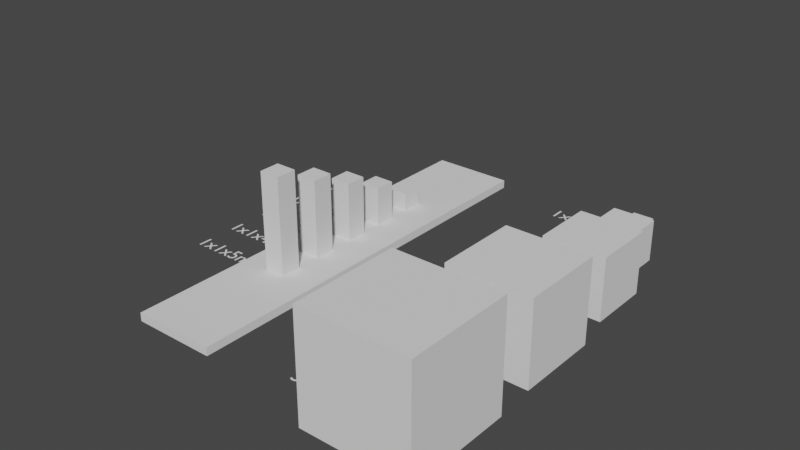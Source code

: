 # Source: 3._Scaling_Objects.blend  (saved by Blender 5.1.30; exported with 4.5.12 LTS)
import bpy
from mathutils import Matrix  # noqa: F401  (used for matrix-valued properties, if any)

bpy.ops.wm.read_factory_settings(use_empty=True)
scene = bpy.context.scene
scene.name = 'Scene'

# ---- collections
col_collection = bpy.data.collections.new('Collection'); scene.collection.children.link(col_collection)

# ---- world
world_world = bpy.data.worlds.new('World'); scene.world = world_world
world_world.use_nodes = True; world_world.node_tree.nodes.clear()
_N = world_world.node_tree.nodes; _L = world_world.node_tree.links
n0 = _N.new('ShaderNodeOutputWorld'); n0.name = 'World Output'; n0.location = (300, 300)
n1 = _N.new('ShaderNodeBackground'); n1.name = 'Background'; n1.location = (10, 300)
n1.inputs[0].default_value = (0.05088, 0.05088, 0.05088, 1.0)
_L.new(n1.outputs[0], n0.inputs[0])
n0.is_active_output = True
world_world.color = (0.05088, 0.05088, 0.05088)
world_world.use_sun_shadow = False
world_world.sun_shadow_jitter_overblur = 0.0

# ---- meshes
me_cube_004 = bpy.data.meshes.new('Cube.004')
me_cube_004.from_pydata([(-0.5, -0.5, -0.5), (-0.5, -0.5, 0.5), (-0.5, 0.5, -0.5), (-0.5, 0.5, 0.5), (0.5, -0.5, -0.5), (0.5, -0.5, 0.5), (0.5, 0.5, -0.5), (0.5, 0.5, 0.5)], [], [(0, 1, 3, 2), (2, 3, 7, 6), (6, 7, 5, 4), (4, 5, 1, 0), (2, 6, 4, 0), (7, 3, 1, 5)])
_uv = me_cube_004.uv_layers.new(name='UVMap')
_uv.uv.foreach_set('vector', [0.375, 0.0, 0.625, 0.0, 0.625, 0.25, 0.375, 0.25, 0.375, 0.25, 0.625, 0.25, 0.625, 0.5, 0.375, 0.5, 0.375, 0.5, 0.625, 0.5, 0.625, 0.75, 0.375, 0.75, 0.375, 0.75, 0.625, 0.75, 0.625, 1.0, 0.375, 1.0, 0.125, 0.5, 0.375, 0.5, 0.375, 0.75, 0.125, 0.75, 0.625, 0.5, 0.875, 0.5, 0.875, 0.75, 0.625, 0.75])
me_cube_004.update()
me_cube_005 = bpy.data.meshes.new('Cube.005')
me_cube_005.from_pydata([(-0.5, -0.5, -0.5), (-0.5, -0.5, 0.5), (-0.5, 0.5, -0.5), (-0.5, 0.5, 0.5), (0.5, -0.5, -0.5), (0.5, -0.5, 0.5), (0.5, 0.5, -0.5), (0.5, 0.5, 0.5)], [], [(0, 1, 3, 2), (2, 3, 7, 6), (6, 7, 5, 4), (4, 5, 1, 0), (2, 6, 4, 0), (7, 3, 1, 5)])
_uv = me_cube_005.uv_layers.new(name='UVMap')
_uv.uv.foreach_set('vector', [0.375, 0.0, 0.625, 0.0, 0.625, 0.25, 0.375, 0.25, 0.375, 0.25, 0.625, 0.25, 0.625, 0.5, 0.375, 0.5, 0.375, 0.5, 0.625, 0.5, 0.625, 0.75, 0.375, 0.75, 0.375, 0.75, 0.625, 0.75, 0.625, 1.0, 0.375, 1.0, 0.125, 0.5, 0.375, 0.5, 0.375, 0.75, 0.125, 0.75, 0.625, 0.5, 0.875, 0.5, 0.875, 0.75, 0.625, 0.75])
me_cube_005.update()
me_cube_007 = bpy.data.meshes.new('Cube.007')
me_cube_007.from_pydata([(-0.5, -0.5, -0.5), (-0.5, -0.5, 0.5), (-0.5, 0.5, -0.5), (-0.5, 0.5, 0.5), (0.5, -0.5, -0.5), (0.5, -0.5, 0.5), (0.5, 0.5, -0.5), (0.5, 0.5, 0.5)], [], [(0, 1, 3, 2), (2, 3, 7, 6), (6, 7, 5, 4), (4, 5, 1, 0), (2, 6, 4, 0), (7, 3, 1, 5)])
_uv = me_cube_007.uv_layers.new(name='UVMap')
_uv.uv.foreach_set('vector', [0.375, 0.0, 0.625, 0.0, 0.625, 0.25, 0.375, 0.25, 0.375, 0.25, 0.625, 0.25, 0.625, 0.5, 0.375, 0.5, 0.375, 0.5, 0.625, 0.5, 0.625, 0.75, 0.375, 0.75, 0.375, 0.75, 0.625, 0.75, 0.625, 1.0, 0.375, 1.0, 0.125, 0.5, 0.375, 0.5, 0.375, 0.75, 0.125, 0.75, 0.625, 0.5, 0.875, 0.5, 0.875, 0.75, 0.625, 0.75])
me_cube_007.update()
me_cube_009 = bpy.data.meshes.new('Cube.009')
me_cube_009.from_pydata([(-0.5, -0.5, -0.5), (-0.5, -0.5, 0.5), (-0.5, 0.5, -0.5), (-0.5, 0.5, 0.5), (0.5, -0.5, -0.5), (0.5, -0.5, 0.5), (0.5, 0.5, -0.5), (0.5, 0.5, 0.5)], [], [(0, 1, 3, 2), (2, 3, 7, 6), (6, 7, 5, 4), (4, 5, 1, 0), (2, 6, 4, 0), (7, 3, 1, 5)])
_uv = me_cube_009.uv_layers.new(name='UVMap')
_uv.uv.foreach_set('vector', [0.375, 0.0, 0.625, 0.0, 0.625, 0.25, 0.375, 0.25, 0.375, 0.25, 0.625, 0.25, 0.625, 0.5, 0.375, 0.5, 0.375, 0.5, 0.625, 0.5, 0.625, 0.75, 0.375, 0.75, 0.375, 0.75, 0.625, 0.75, 0.625, 1.0, 0.375, 1.0, 0.125, 0.5, 0.375, 0.5, 0.375, 0.75, 0.125, 0.75, 0.625, 0.5, 0.875, 0.5, 0.875, 0.75, 0.625, 0.75])
me_cube_009.update()
me_cube_010 = bpy.data.meshes.new('Cube.010')
me_cube_010.from_pydata([(-0.5, -0.5, -0.5), (-0.5, -0.5, 0.5), (-0.5, 0.5, -0.5), (-0.5, 0.5, 0.5), (0.5, -0.5, -0.5), (0.5, -0.5, 0.5), (0.5, 0.5, -0.5), (0.5, 0.5, 0.5)], [], [(0, 1, 3, 2), (2, 3, 7, 6), (6, 7, 5, 4), (4, 5, 1, 0), (2, 6, 4, 0), (7, 3, 1, 5)])
_uv = me_cube_010.uv_layers.new(name='UVMap')
_uv.uv.foreach_set('vector', [0.375, 0.0, 0.625, 0.0, 0.625, 0.25, 0.375, 0.25, 0.375, 0.25, 0.625, 0.25, 0.625, 0.5, 0.375, 0.5, 0.375, 0.5, 0.625, 0.5, 0.625, 0.75, 0.375, 0.75, 0.375, 0.75, 0.625, 0.75, 0.625, 1.0, 0.375, 1.0, 0.125, 0.5, 0.375, 0.5, 0.375, 0.75, 0.125, 0.75, 0.625, 0.5, 0.875, 0.5, 0.875, 0.75, 0.625, 0.75])
me_cube_010.update()
me_cube_013 = bpy.data.meshes.new('Cube.013')
me_cube_013.from_pydata([(-0.5, -0.5, -0.5), (-0.5, -0.5, 0.5), (-0.5, 0.5, -0.5), (-0.5, 0.5, 0.5), (0.5, -0.5, -0.5), (0.5, -0.5, 0.5), (0.5, 0.5, -0.5), (0.5, 0.5, 0.5)], [], [(0, 1, 3, 2), (2, 3, 7, 6), (6, 7, 5, 4), (4, 5, 1, 0), (2, 6, 4, 0), (7, 3, 1, 5)])
_uv = me_cube_013.uv_layers.new(name='UVMap')
_uv.uv.foreach_set('vector', [0.375, 0.0, 0.625, 0.0, 0.625, 0.25, 0.375, 0.25, 0.375, 0.25, 0.625, 0.25, 0.625, 0.5, 0.375, 0.5, 0.375, 0.5, 0.625, 0.5, 0.625, 0.75, 0.375, 0.75, 0.375, 0.75, 0.625, 0.75, 0.625, 1.0, 0.375, 1.0, 0.125, 0.5, 0.375, 0.5, 0.375, 0.75, 0.125, 0.75, 0.625, 0.5, 0.875, 0.5, 0.875, 0.75, 0.625, 0.75])
me_cube_013.update()
me_cube_001 = bpy.data.meshes.new('Cube.001')
me_cube_001.from_pydata([(-0.5, -0.5, -0.5), (-0.5, -0.5, 0.5), (-0.5, 0.5, -0.5), (-0.5, 0.5, 0.5), (0.5, -0.5, -0.5), (0.5, -0.5, 0.5), (0.5, 0.5, -0.5), (0.5, 0.5, 0.5)], [], [(0, 1, 3, 2), (2, 3, 7, 6), (6, 7, 5, 4), (4, 5, 1, 0), (2, 6, 4, 0), (7, 3, 1, 5)])
_uv = me_cube_001.uv_layers.new(name='UVMap')
_uv.uv.foreach_set('vector', [0.375, 0.0, 0.625, 0.0, 0.625, 0.25, 0.375, 0.25, 0.375, 0.25, 0.625, 0.25, 0.625, 0.5, 0.375, 0.5, 0.375, 0.5, 0.625, 0.5, 0.625, 0.75, 0.375, 0.75, 0.375, 0.75, 0.625, 0.75, 0.625, 1.0, 0.375, 1.0, 0.125, 0.5, 0.375, 0.5, 0.375, 0.75, 0.125, 0.75, 0.625, 0.5, 0.875, 0.5, 0.875, 0.75, 0.625, 0.75])
me_cube_001.update()
me_cube_002 = bpy.data.meshes.new('Cube.002')
me_cube_002.from_pydata([(-0.5, -0.5, -0.5), (-0.5, -0.5, 0.5), (-0.5, 0.5, -0.5), (-0.5, 0.5, 0.5), (0.5, -0.5, -0.5), (0.5, -0.5, 0.5), (0.5, 0.5, -0.5), (0.5, 0.5, 0.5)], [], [(0, 1, 3, 2), (2, 3, 7, 6), (6, 7, 5, 4), (4, 5, 1, 0), (2, 6, 4, 0), (7, 3, 1, 5)])
_uv = me_cube_002.uv_layers.new(name='UVMap')
_uv.uv.foreach_set('vector', [0.375, 0.0, 0.625, 0.0, 0.625, 0.25, 0.375, 0.25, 0.375, 0.25, 0.625, 0.25, 0.625, 0.5, 0.375, 0.5, 0.375, 0.5, 0.625, 0.5, 0.625, 0.75, 0.375, 0.75, 0.375, 0.75, 0.625, 0.75, 0.625, 1.0, 0.375, 1.0, 0.125, 0.5, 0.375, 0.5, 0.375, 0.75, 0.125, 0.75, 0.625, 0.5, 0.875, 0.5, 0.875, 0.75, 0.625, 0.75])
me_cube_002.update()
me_cube_003 = bpy.data.meshes.new('Cube.003')
me_cube_003.from_pydata([(-0.5, -0.5, -0.5), (-0.5, -0.5, 0.5), (-0.5, 0.5, -0.5), (-0.5, 0.5, 0.5), (0.5, -0.5, -0.5), (0.5, -0.5, 0.5), (0.5, 0.5, -0.5), (0.5, 0.5, 0.5)], [], [(0, 1, 3, 2), (2, 3, 7, 6), (6, 7, 5, 4), (4, 5, 1, 0), (2, 6, 4, 0), (7, 3, 1, 5)])
_uv = me_cube_003.uv_layers.new(name='UVMap')
_uv.uv.foreach_set('vector', [0.375, 0.0, 0.625, 0.0, 0.625, 0.25, 0.375, 0.25, 0.375, 0.25, 0.625, 0.25, 0.625, 0.5, 0.375, 0.5, 0.375, 0.5, 0.625, 0.5, 0.625, 0.75, 0.375, 0.75, 0.375, 0.75, 0.625, 0.75, 0.625, 1.0, 0.375, 1.0, 0.125, 0.5, 0.375, 0.5, 0.375, 0.75, 0.125, 0.75, 0.625, 0.5, 0.875, 0.5, 0.875, 0.75, 0.625, 0.75])
me_cube_003.update()
me_cube_006 = bpy.data.meshes.new('Cube.006')
me_cube_006.from_pydata([(-0.5, -0.5, -0.5), (-0.5, -0.5, 0.5), (-0.5, 0.5, -0.5), (-0.5, 0.5, 0.5), (0.5, -0.5, -0.5), (0.5, -0.5, 0.5), (0.5, 0.5, -0.5), (0.5, 0.5, 0.5)], [], [(0, 1, 3, 2), (2, 3, 7, 6), (6, 7, 5, 4), (4, 5, 1, 0), (2, 6, 4, 0), (7, 3, 1, 5)])
_uv = me_cube_006.uv_layers.new(name='UVMap')
_uv.uv.foreach_set('vector', [0.375, 0.0, 0.625, 0.0, 0.625, 0.25, 0.375, 0.25, 0.375, 0.25, 0.625, 0.25, 0.625, 0.5, 0.375, 0.5, 0.375, 0.5, 0.625, 0.5, 0.625, 0.75, 0.375, 0.75, 0.375, 0.75, 0.625, 0.75, 0.625, 1.0, 0.375, 1.0, 0.125, 0.5, 0.375, 0.5, 0.375, 0.75, 0.125, 0.75, 0.625, 0.5, 0.875, 0.5, 0.875, 0.75, 0.625, 0.75])
me_cube_006.update()
me_cube = bpy.data.meshes.new('Cube')
me_cube.from_pydata([(-1.0, -1.0, -1.0), (-1.0, -1.0, 1.0), (-1.0, 1.0, -1.0), (-1.0, 1.0, 1.0), (1.0, -1.0, -1.0), (1.0, -1.0, 1.0), (1.0, 1.0, -1.0), (1.0, 1.0, 1.0)], [], [(0, 1, 3, 2), (2, 3, 7, 6), (6, 7, 5, 4), (4, 5, 1, 0), (2, 6, 4, 0), (7, 3, 1, 5)])
_uv = me_cube.uv_layers.new(name='UVMap')
_uv.uv.foreach_set('vector', [0.375, 0.0, 0.625, 0.0, 0.625, 0.25, 0.375, 0.25, 0.375, 0.25, 0.625, 0.25, 0.625, 0.5, 0.375, 0.5, 0.375, 0.5, 0.625, 0.5, 0.625, 0.75, 0.375, 0.75, 0.375, 0.75, 0.625, 0.75, 0.625, 1.0, 0.375, 1.0, 0.125, 0.5, 0.375, 0.5, 0.375, 0.75, 0.125, 0.75, 0.625, 0.5, 0.875, 0.5, 0.875, 0.75, 0.625, 0.75])
me_cube.update()

# ---- curves / text
txt_1x1x1m = bpy.data.curves.new('1x1x1m', 'FONT')
txt_1x1x1m.dimensions = '2D'
txt_1x1x1m.body = '1x1x1m'
txt_1x1x1m_001 = bpy.data.curves.new('1x1x1m.001', 'FONT')
txt_1x1x1m_001.dimensions = '2D'
txt_1x1x1m_001.body = '2x2x2m'
txt_1x1x1m_002 = bpy.data.curves.new('1x1x1m.002', 'FONT')
txt_1x1x1m_002.dimensions = '2D'
txt_1x1x1m_002.body = '3x3x3m'
txt_1x1x1m_003 = bpy.data.curves.new('1x1x1m.003', 'FONT')
txt_1x1x1m_003.dimensions = '2D'
txt_1x1x1m_003.body = '4x4x4m'
txt_1x1x1m_004 = bpy.data.curves.new('1x1x1m.004', 'FONT')
txt_1x1x1m_004.dimensions = '2D'
txt_1x1x1m_004.body = '5x5x5m'
txt_1x1x1m_005 = bpy.data.curves.new('1x1x1m.005', 'FONT')
txt_1x1x1m_005.dimensions = '2D'
txt_1x1x1m_005.body = '1x1x1m'
txt_1x1x1m_006 = bpy.data.curves.new('1x1x1m.006', 'FONT')
txt_1x1x1m_006.dimensions = '2D'
txt_1x1x1m_006.body = '1x1x2m'
txt_1x1x1m_007 = bpy.data.curves.new('1x1x1m.007', 'FONT')
txt_1x1x1m_007.dimensions = '2D'
txt_1x1x1m_007.body = '1x1x3m'
txt_1x1x1m_008 = bpy.data.curves.new('1x1x1m.008', 'FONT')
txt_1x1x1m_008.dimensions = '2D'
txt_1x1x1m_008.body = '1x1x4m'
txt_1x1x1m_009 = bpy.data.curves.new('1x1x1m.009', 'FONT')
txt_1x1x1m_009.dimensions = '2D'
txt_1x1x1m_009.body = '1x1x5m'

# ---- objects
ob_10x10x10_cube = bpy.data.objects.new('10x10x10 Cube', me_cube_004)
ob_20x20x20_cube = bpy.data.objects.new('20x20x20 Cube', me_cube_005)
ob_10x10x10_tall = bpy.data.objects.new('10x10x10 Tall', me_cube_007)
ob_10x10x30_tall = bpy.data.objects.new('10x10x30 Tall', me_cube_009)
ob_30x30x30_cube_001 = bpy.data.objects.new('30x30x30 Cube.001', me_cube_010)
ob_10x10x20_tall_001 = bpy.data.objects.new('10x10x20 Tall.001', me_cube_013)
ob_text__1x1x1 = bpy.data.objects.new('Text- 1x1x1', txt_1x1x1m)
ob_text__1x1x1_001 = bpy.data.objects.new('Text- 1x1x1.001', txt_1x1x1m_001)
ob_text__1x1x1_002 = bpy.data.objects.new('Text- 1x1x1.002', txt_1x1x1m_002)
ob_text__1x1x1_003 = bpy.data.objects.new('Text- 1x1x1.003', txt_1x1x1m_003)
ob_text__1x1x1_004 = bpy.data.objects.new('Text- 1x1x1.004', txt_1x1x1m_004)
ob_text__1x1x1_005 = bpy.data.objects.new('Text- 1x1x1.005', txt_1x1x1m_005)
ob_text__1x1x1_006 = bpy.data.objects.new('Text- 1x1x1.006', txt_1x1x1m_006)
ob_text__1x1x1_007 = bpy.data.objects.new('Text- 1x1x1.007', txt_1x1x1m_007)
ob_text__1x1x1_008 = bpy.data.objects.new('Text- 1x1x1.008', txt_1x1x1m_008)
ob_text__1x1x1_009 = bpy.data.objects.new('Text- 1x1x1.009', txt_1x1x1m_009)
ob_30x30x30_cube_002 = bpy.data.objects.new('30x30x30 Cube.002', me_cube_001)
ob_30x30x30_cube_003 = bpy.data.objects.new('30x30x30 Cube.003', me_cube_002)
ob_10x10x30_tall_001 = bpy.data.objects.new('10x10x30 Tall.001', me_cube_003)
ob_10x10x30_tall_002 = bpy.data.objects.new('10x10x30 Tall.002', me_cube_006)
ob_cube = bpy.data.objects.new('Cube', me_cube)

# ---- transforms, parenting, visibility, modifiers, constraints
ob_10x10x10_cube.location = (5.5, 8.5, 0.5)
ob_20x20x20_cube.location = (6.0, 6.0, 1.0)
ob_20x20x20_cube.scale = (2.0, 2.0, 2.0)
ob_10x10x10_tall.location = (-4.5, 3.5, 0.9039)
ob_10x10x30_tall.location = (-4.5, -0.5, 1.867)
ob_10x10x30_tall.scale = (1.0, 1.0, 3.0)
ob_30x30x30_cube_001.location = (6.5, 2.5, 1.5)
ob_30x30x30_cube_001.scale = (3.0, 3.0, 3.0)
ob_10x10x20_tall_001.location = (-4.5, 1.5, 1.419)
ob_10x10x20_tall_001.scale = (1.0, 1.0, 2.0)
ob_text__1x1x1.location = (1.0, 8.0, 0.0)
ob_text__1x1x1_001.location = (1.0, 5.0, 0.0)
ob_text__1x1x1_002.location = (1.0, 1.0, 0.0)
ob_text__1x1x1_003.location = (1.0, -4.0, 0.0)
ob_text__1x1x1_004.location = (1.0, -10.0, 0.0)
ob_text__1x1x1_005.location = (-10.0, 3.0, 0.0)
ob_text__1x1x1_006.location = (-10.0, 1.0, 0.0)
ob_text__1x1x1_007.location = (-10.0, -1.0, 0.0)
ob_text__1x1x1_008.location = (-10.0, -3.0, 0.0)
ob_text__1x1x1_009.location = (-10.0, -5.0, 0.0)
ob_30x30x30_cube_002.location = (6.5, -3.0, 2.104)
ob_30x30x30_cube_002.scale = (4.0, 4.0, 4.0)
ob_30x30x30_cube_003.location = (6.5, -9.961, 3.088)
ob_30x30x30_cube_003.scale = (5.0, 5.0, 5.0)
ob_10x10x30_tall_001.location = (-4.5, -2.64, 2.287)
ob_10x10x30_tall_001.scale = (1.0, 1.0, 4.0)
ob_10x10x30_tall_002.location = (-4.5, -4.787, 2.713)
ob_10x10x30_tall_002.scale = (1.0, 1.0, 5.0)
ob_cube.location = (-4.352, -1.092, 0.3155)
ob_cube.scale = (2.0, 10.0, 0.2)

# ---- collection membership
col_collection.objects.link(ob_10x10x10_cube)
col_collection.objects.link(ob_20x20x20_cube)
col_collection.objects.link(ob_10x10x10_tall)
col_collection.objects.link(ob_10x10x30_tall)
col_collection.objects.link(ob_30x30x30_cube_001)
col_collection.objects.link(ob_10x10x20_tall_001)
col_collection.objects.link(ob_text__1x1x1)
col_collection.objects.link(ob_text__1x1x1_001)
col_collection.objects.link(ob_text__1x1x1_002)
col_collection.objects.link(ob_text__1x1x1_003)
col_collection.objects.link(ob_text__1x1x1_004)
col_collection.objects.link(ob_text__1x1x1_005)
col_collection.objects.link(ob_text__1x1x1_006)
col_collection.objects.link(ob_text__1x1x1_007)
col_collection.objects.link(ob_text__1x1x1_008)
col_collection.objects.link(ob_text__1x1x1_009)
col_collection.objects.link(ob_30x30x30_cube_002)
col_collection.objects.link(ob_30x30x30_cube_003)
col_collection.objects.link(ob_10x10x30_tall_001)
col_collection.objects.link(ob_10x10x30_tall_002)
col_collection.objects.link(ob_cube)

# ---- scene / render settings (as saved in the file)
scene.frame_start = 1; scene.frame_end = 250; scene.frame_set(1)
scene.render.engine = 'BLENDER_EEVEE_NEXT'
scene.render.bake_bias = 0.0
scene.render.bake_samples = 0
scene.cycles.sampling_pattern = 'TABULATED_SOBOL'
scene.view_settings.view_transform = 'Filmic'
bpy.context.view_layer.update()

# ---- added for rendering (the .blend has no active camera and no usable light): camera, sun
cam_auto = bpy.data.cameras.new('AutoCamera')
cam_auto.lens = 50.0
cam_auto.sensor_width = 36.0
cam_auto.clip_end = 1000.0
ob_auto_camera = bpy.data.objects.new('AutoCamera', cam_auto)
scene.collection.objects.link(ob_auto_camera)
ob_auto_camera.location = (26.499, -34.0082, 24.3124)
ob_auto_camera.rotation_euler = (1.09748, -7.21219e-08, 0.694738)
scene.camera = ob_auto_camera
light_auto_sun = bpy.data.lights.new('AutoSun', 'SUN')
light_auto_sun.energy = 3.0
light_auto_sun.angle = 0.0523599
ob_auto_sun = bpy.data.objects.new('AutoSun', light_auto_sun)
scene.collection.objects.link(ob_auto_sun)
ob_auto_sun.rotation_euler = (0.872665, 0.174533, 0.523599)
bpy.context.view_layer.update()
